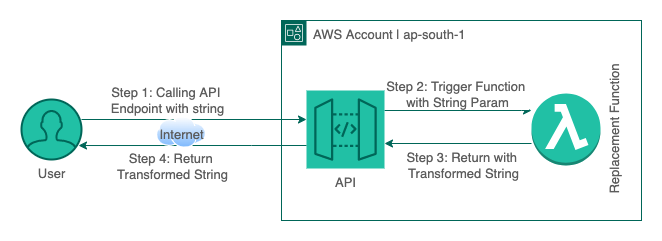

The diagram above was exported from draw.io. Its source (the exported page's mxGraphModel, read from the mxfile embedded in the PNG):
<mxGraphModel dx="946" dy="672" grid="1" gridSize="10" guides="1" tooltips="1" connect="1" arrows="1" fold="1" page="1" pageScale="1" pageWidth="827" pageHeight="1169" math="0" shadow="0">
  <root>
    <mxCell id="0" />
    <mxCell id="1" parent="0" />
    <mxCell id="ym5HT9vs21_RK61WuIRL-3" value="AWS Account | ap-south-1" style="points=[[0,0],[0.25,0],[0.5,0],[0.75,0],[1,0],[1,0.25],[1,0.5],[1,0.75],[1,1],[0.75,1],[0.5,1],[0.25,1],[0,1],[0,0.75],[0,0.5],[0,0.25]];outlineConnect=0;html=1;whiteSpace=wrap;fontSize=13;fontStyle=0;container=1;pointerEvents=0;collapsible=0;recursiveResize=0;shape=mxgraph.aws4.group;grIcon=mxgraph.aws4.group_account;strokeColor=#006658;fillColor=none;verticalAlign=top;align=left;spacingLeft=30;fontColor=#5C5C5C;dashed=0;" vertex="1" parent="1">
      <mxGeometry x="380" y="200" width="360" height="200" as="geometry" />
    </mxCell>
    <mxCell id="ym5HT9vs21_RK61WuIRL-10" style="edgeStyle=orthogonalEdgeStyle;rounded=0;orthogonalLoop=1;jettySize=auto;html=1;strokeColor=#006658;fontColor=#5C5C5C;fontSize=13;" edge="1" parent="ym5HT9vs21_RK61WuIRL-3">
      <mxGeometry relative="1" as="geometry">
        <mxPoint x="250" y="123" as="sourcePoint" />
        <mxPoint x="103" y="123" as="targetPoint" />
      </mxGeometry>
    </mxCell>
    <mxCell id="ym5HT9vs21_RK61WuIRL-12" value="Step 3: Return with &lt;br style=&quot;font-size: 13px;&quot;&gt;Transformed String" style="edgeLabel;html=1;align=center;verticalAlign=middle;resizable=0;points=[];fontColor=#5C5C5C;fontSize=13;" vertex="1" connectable="0" parent="ym5HT9vs21_RK61WuIRL-10">
      <mxGeometry x="-0.1339" y="2" relative="1" as="geometry">
        <mxPoint x="-5" y="19" as="offset" />
      </mxGeometry>
    </mxCell>
    <mxCell id="ym5HT9vs21_RK61WuIRL-2" value="Replacement Function" style="outlineConnect=0;dashed=0;verticalLabelPosition=middle;verticalAlign=top;align=center;html=1;shape=mxgraph.aws3.lambda_function;fillColor=#21C0A5;strokeColor=#006658;fontColor=#5C5C5C;fontSize=13;horizontal=0;labelPosition=right;" vertex="1" parent="ym5HT9vs21_RK61WuIRL-3">
      <mxGeometry x="250" y="73" width="69" height="72" as="geometry" />
    </mxCell>
    <mxCell id="ym5HT9vs21_RK61WuIRL-4" style="edgeStyle=orthogonalEdgeStyle;rounded=0;orthogonalLoop=1;jettySize=auto;html=1;strokeColor=#006658;fontColor=#5C5C5C;fontSize=13;" edge="1" parent="ym5HT9vs21_RK61WuIRL-3" source="ym5HT9vs21_RK61WuIRL-1" target="ym5HT9vs21_RK61WuIRL-2">
      <mxGeometry relative="1" as="geometry">
        <mxPoint x="240" y="90" as="targetPoint" />
        <Array as="points">
          <mxPoint x="240" y="90" />
          <mxPoint x="240" y="90" />
        </Array>
      </mxGeometry>
    </mxCell>
    <mxCell id="ym5HT9vs21_RK61WuIRL-9" value="Step 2: Trigger Function &lt;br style=&quot;font-size: 13px;&quot;&gt;with String Param" style="edgeLabel;html=1;align=center;verticalAlign=middle;resizable=0;points=[];fontColor=#5C5C5C;fontSize=13;" vertex="1" connectable="0" parent="ym5HT9vs21_RK61WuIRL-4">
      <mxGeometry x="0.0394" relative="1" as="geometry">
        <mxPoint x="-4" y="-17" as="offset" />
      </mxGeometry>
    </mxCell>
    <mxCell id="ym5HT9vs21_RK61WuIRL-1" value="API" style="sketch=0;points=[[0,0,0],[0.25,0,0],[0.5,0,0],[0.75,0,0],[1,0,0],[0,1,0],[0.25,1,0],[0.5,1,0],[0.75,1,0],[1,1,0],[0,0.25,0],[0,0.5,0],[0,0.75,0],[1,0.25,0],[1,0.5,0],[1,0.75,0]];outlineConnect=0;fontColor=#5C5C5C;gradientDirection=north;fillColor=#21C0A5;strokeColor=#006658;dashed=0;verticalLabelPosition=bottom;verticalAlign=top;align=center;html=1;fontSize=13;fontStyle=0;aspect=fixed;shape=mxgraph.aws4.resourceIcon;resIcon=mxgraph.aws4.api_gateway;" vertex="1" parent="ym5HT9vs21_RK61WuIRL-3">
      <mxGeometry x="25" y="70" width="78" height="78" as="geometry" />
    </mxCell>
    <mxCell id="ym5HT9vs21_RK61WuIRL-6" style="edgeStyle=orthogonalEdgeStyle;rounded=0;orthogonalLoop=1;jettySize=auto;html=1;strokeColor=#006658;fontColor=#5C5C5C;fontSize=13;" edge="1" parent="1">
      <mxGeometry relative="1" as="geometry">
        <mxPoint x="180" y="299" as="sourcePoint" />
        <mxPoint x="405" y="299" as="targetPoint" />
        <Array as="points">
          <mxPoint x="405" y="299" />
        </Array>
      </mxGeometry>
    </mxCell>
    <mxCell id="ym5HT9vs21_RK61WuIRL-7" value="Step 1: Calling API &lt;br&gt;Endpoint with string" style="edgeLabel;html=1;align=center;verticalAlign=middle;resizable=0;points=[];fontColor=#5C5C5C;fontSize=13;" vertex="1" connectable="0" parent="ym5HT9vs21_RK61WuIRL-6">
      <mxGeometry x="-0.2421" relative="1" as="geometry">
        <mxPoint y="-20" as="offset" />
      </mxGeometry>
    </mxCell>
    <mxCell id="ym5HT9vs21_RK61WuIRL-5" value="User" style="html=1;verticalLabelPosition=bottom;align=center;verticalAlign=top;strokeWidth=2;strokeColor=#006658;shadow=0;dashed=0;shape=mxgraph.ios7.icons.user;fillColor=#21C0A5;fontColor=#5C5C5C;fontSize=13;" vertex="1" parent="1">
      <mxGeometry x="120" y="279" width="60" height="60" as="geometry" />
    </mxCell>
    <mxCell id="ym5HT9vs21_RK61WuIRL-13" style="edgeStyle=orthogonalEdgeStyle;rounded=0;orthogonalLoop=1;jettySize=auto;html=1;entryX=0.95;entryY=0.667;entryDx=0;entryDy=0;entryPerimeter=0;strokeColor=#006658;fontColor=#5C5C5C;fontSize=13;" edge="1" parent="1">
      <mxGeometry relative="1" as="geometry">
        <mxPoint x="405" y="325" as="sourcePoint" />
        <mxPoint x="177" y="325.02" as="targetPoint" />
        <Array as="points">
          <mxPoint x="350" y="325" />
          <mxPoint x="350" y="325" />
        </Array>
      </mxGeometry>
    </mxCell>
    <mxCell id="ym5HT9vs21_RK61WuIRL-14" value="Step 4: Return &lt;br&gt;Transformed String" style="edgeLabel;html=1;align=center;verticalAlign=middle;resizable=0;points=[];fontColor=#5C5C5C;fontSize=13;" vertex="1" connectable="0" parent="ym5HT9vs21_RK61WuIRL-13">
      <mxGeometry x="-0.2807" y="2" relative="1" as="geometry">
        <mxPoint x="-53" y="18" as="offset" />
      </mxGeometry>
    </mxCell>
    <mxCell id="ym5HT9vs21_RK61WuIRL-15" value="Internet" style="aspect=fixed;perimeter=ellipsePerimeter;html=1;align=center;shadow=0;dashed=0;spacingTop=3;image;image=img/lib/active_directory/internet_cloud.svg;rounded=0;sketch=0;fontSize=13;fontColor=#5C5C5C;strokeColor=#006658;fillColor=#21C0A5;labelPosition=center;verticalLabelPosition=middle;verticalAlign=middle;labelBackgroundColor=none;" vertex="1" parent="1">
      <mxGeometry x="255" y="296.25" width="50" height="31.5" as="geometry" />
    </mxCell>
  </root>
</mxGraphModel>